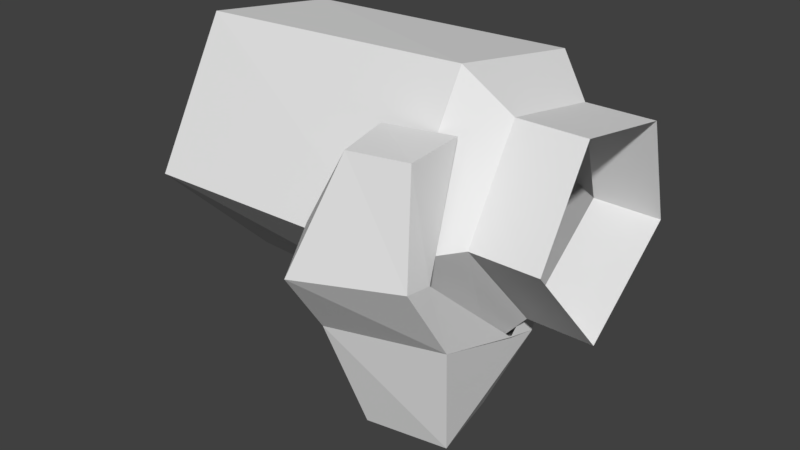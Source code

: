 # Source: bottle.blend  (saved by Blender 2.79.0; exported with 4.5.12 LTS)
import bpy
from mathutils import Matrix  # noqa: F401  (used for matrix-valued properties, if any)

bpy.ops.wm.read_factory_settings(use_empty=True)
scene = bpy.context.scene
scene.name = 'Scene'

# ---- collections
col_collection_1 = bpy.data.collections.new('Collection 1'); scene.collection.children.link(col_collection_1)

# ---- materials (node trees are filled in below, after node groups)
mat_mtl_06000600 = bpy.data.materials.new('mtl_06000600')
mat_mtl_06000600.alpha_threshold = 0.0
mat_mtl_06000600.use_transparent_shadow = False
mat_mtl_06000600.roughness = 0.5
mat_mtl_06000800 = bpy.data.materials.new('mtl_06000800')
mat_mtl_06000800.alpha_threshold = 0.0
mat_mtl_06000800.use_transparent_shadow = False
mat_mtl_06000800.roughness = 0.5
mat_mtl_06000a00 = bpy.data.materials.new('mtl_06000A00')
mat_mtl_06000a00.alpha_threshold = 0.0
mat_mtl_06000a00.use_transparent_shadow = False
mat_mtl_06000a00.roughness = 0.5
mat_mtl_04000000 = bpy.data.materials.new('mtl_04000000')
mat_mtl_04000000.alpha_threshold = 0.0
mat_mtl_04000000.use_transparent_shadow = False
mat_mtl_04000000.roughness = 0.5

# ---- material node trees

# ---- world
world_world = bpy.data.worlds.new('World'); scene.world = world_world
world_world.color = (0.05088, 0.05088, 0.05088)
world_world.use_sun_shadow = False
world_world.sun_shadow_jitter_overblur = 0.0
world_world.cycles.sampling_method = 'MANUAL'

# ---- meshes
me_me_060072b0 = bpy.data.meshes.new('me_060072B0')
me_me_060072b0.from_pydata([(-5.062, -2.458, 9.771), (-2.167, -2.875, 0.1875), (-2.979, -5.417, 7.5), (1.562, 6.354, 5.521), (4.229, 4.062, 5.562), (0.5833, 5.021, 2.708), (2.812, -1.854, 0.04167), (3.875, -3.438, 7.583), (-3.333, 1.646, 0.2292), (-1.25, 2.167, 4.604), (1.917, 2.875, 0.1042)], [], [(0, 1, 2), (3, 4, 5), (6, 4, 7), (0, 8, 1), (9, 8, 0), (8, 5, 10), (9, 5, 8), (10, 4, 6), (5, 4, 10), (3, 5, 9)])
_uv = me_me_060072b0.uv_layers.new(name='UVMap')
_uv.uv.foreach_set('vector', [-0.06836, 0.4956, 0.1309, 1.008, 0.03711, 0.5308, 0.09277, 0.625, -0.04688, 0.647, 0.1582, 0.5562, 0.29, 0.5122, 0.2266, 0.772, 0.0166, 0.7935, -0.06836, 0.4956, 0.1133, 1.074, 0.1309, 1.008, 0.2959, 0.603, 0.4395, 0.498, 0.666, 0.7407, 0.4395, 0.498, 0.1582, 0.5562, 0.08691, 0.5054, 0.2959, 0.603, 0.1582, 0.5562, 0.4395, 0.498, 0.3291, 0.479, 0.2266, 0.772, 0.29, 0.5122, 0.1582, 0.5562, -0.04688, 0.647, 0.08691, 0.5054, 0.09277, 0.625, 0.1582, 0.5562, 0.2959, 0.603])
_ca = me_me_060072b0.color_attributes.new('Col', 'BYTE_COLOR', 'CORNER')
_ca.data.foreach_set('color', [0.107, 0.107, 0.107, 1.0, 0.1812, 0.1812, 0.1812, 1.0, 0.2384, 0.2384, 0.2384, 1.0, 0.0648, 0.0648, 0.0648, 1.0, 0.2384, 0.2384, 0.2384, 1.0, 0.05951, 0.05951, 0.05951, 1.0, 0.3763, 0.3763, 0.3763, 1.0, 0.2384, 0.2384, 0.2384, 1.0, 0.3712, 0.3712, 0.3712, 1.0, 0.107, 0.107, 0.107, 1.0, 0.05448, 0.05448, 0.05448, 1.0, 0.1812, 0.1812, 0.1812, 1.0, 0.07819, 0.07819, 0.07819, 1.0, 0.05448, 0.05448, 0.05448, 1.0, 0.107, 0.107, 0.107, 1.0, 0.05448, 0.05448, 0.05448, 1.0, 0.05951, 0.05951, 0.05951, 1.0, 0.1195, 0.1195, 0.1195, 1.0, 0.07819, 0.07819, 0.07819, 1.0, 0.05951, 0.05951, 0.05951, 1.0, 0.05448, 0.05448, 0.05448, 1.0, 0.1195, 0.1195, 0.1195, 1.0, 0.2384, 0.2384, 0.2384, 1.0, 0.3763, 0.3763, 0.3763, 1.0, 0.05951, 0.05951, 0.05951, 1.0, 0.2384, 0.2384, 0.2384, 1.0, 0.1195, 0.1195, 0.1195, 1.0, 0.0648, 0.0648, 0.0648, 1.0, 0.05951, 0.05951, 0.05951, 1.0, 0.07819, 0.07819, 0.07819, 1.0])
me_me_060072b0.materials.append(mat_mtl_06000600)
me_me_060072b0.use_remesh_preserve_volume = False
me_me_060072b0.use_remesh_preserve_attributes = False
me_me_060072b0.use_mirror_vertex_groups = False
me_me_060072b0.update()
me_me_06007270 = bpy.data.meshes.new('me_06007270')
me_me_06007270.from_pydata([(3.875, -3.438, 7.583), (-2.979, -5.417, 7.5), (2.812, -1.854, 0.04167), (-2.167, -2.875, 0.1875)], [], [(0, 1, 2), (2, 1, 3)])
_uv = me_me_06007270.uv_layers.new(name='UVMap')
_uv.uv.foreach_set('vector', [0.4727, 0.4775, 0.03125, 0.5034, 0.4404, 0.9692, 0.4404, 0.9692, 0.03125, 0.5034, 0.124, 0.9805])
_ca = me_me_06007270.color_attributes.new('Col', 'BYTE_COLOR', 'CORNER')
_ca.data.foreach_set('color', [0.3712, 0.3712, 0.3712, 1.0, 0.2384, 0.2384, 0.2384, 1.0, 0.3763, 0.3763, 0.3763, 1.0, 0.3763, 0.3763, 0.3763, 1.0, 0.2384, 0.2384, 0.2384, 1.0, 0.1812, 0.1812, 0.1812, 1.0])
me_me_06007270.materials.append(mat_mtl_06000800)
me_me_06007270.use_remesh_preserve_volume = False
me_me_06007270.use_remesh_preserve_attributes = False
me_me_06007270.use_mirror_vertex_groups = False
me_me_06007270.update()
me_me_06007110 = bpy.data.meshes.new('me_06007110')
me_me_06007110.from_pydata([(3.5, -2.458, 19.25), (3.562, -6.0, 19.06), (4.042, -5.146, 12.46), (-0.5, -3.375, 19.21), (0.3958, -7.0, 19.19), (1.562, 6.354, 5.521), (-1.25, 2.167, 4.604), (1.979, 7.0, 8.542), (3.625, 6.729, 8.958), (4.312, 1.771, 6.229), (4.229, 4.062, 5.562), (2.771, 7.771, 8.333), (3.875, -3.438, 7.583), (-2.021, -8.958, 12.29), (3.938, -6.729, 12.58), (-3.229, -6.042, 13.9), (-2.979, -5.417, 7.5), (-5.062, -2.458, 9.771)], [], [(0, 1, 2), (1, 3, 4), (0, 3, 1), (5, 6, 7), (8, 9, 10), (7, 11, 5), (11, 10, 5), (11, 8, 10), (11, 7, 8), (12, 9, 2), (10, 9, 12), (13, 14, 4), (13, 12, 14), (2, 14, 12), (15, 4, 3), (4, 15, 13), (1, 14, 2), (1, 4, 14), (16, 15, 17), (13, 16, 12), (13, 15, 16)])
_uv = me_me_06007110.uv_layers.new(name='UVMap')
_uv.uv.foreach_set('vector', [0.3047, 0.9678, 0.3076, 0.9609, 0.3535, 0.7803, 0.3076, 0.9609, 0.1426, 0.9883, 0.1836, 0.9502, 0.3047, 0.9678, 0.1426, 0.9883, 0.3076, 0.9609, 0.2012, -0.1162, 0.168, -0.3193, 0.3369, -0.07031, 0.3359, 0.06348, 0.2344, 0.09277, 0.1982, 0.08301, 0.3369, -0.07031, 0.3291, -0.0127, 0.2012, -0.1162, 0.3291, -0.0127, 0.1982, 0.08301, 0.2012, -0.1162, 0.3291, -0.0127, 0.3359, 0.06348, 0.1982, 0.08301, 0.3291, -0.0127, 0.3369, -0.07031, 0.3359, 0.06348, 0.374, 0.583, 0.3975, 0.5469, 0.3535, 0.7803, 0.5938, 0.7266, 0.5645, 0.624, 0.4785, 0.5049, 0.1172, 0.7432, 0.3477, 0.7852, 0.1836, 0.9502, 0.1172, 0.7432, 0.374, 0.583, 0.3477, 0.7852, 0.3535, 0.7803, 0.3477, 0.7852, 0.374, 0.583, 0.06641, 0.7598, 0.1836, 0.9502, 0.1426, 0.9883, 0.1836, 0.9502, 0.06641, 0.7598, 0.1172, 0.7432, 0.3076, 0.9609, 0.3477, 0.7852, 0.3535, 0.7803, 0.3076, 0.9609, 0.1836, 0.9502, 0.3477, 0.7852, 0.1074, 0.5449, 0.06641, 0.7598, 0.01953, 0.584, 0.1172, 0.7432, 0.1074, 0.5449, 0.374, 0.583, 0.1172, 0.7432, 0.06641, 0.7598, 0.1074, 0.5449])
_ca = me_me_06007110.color_attributes.new('Col', 'BYTE_COLOR', 'CORNER')
_ca.data.foreach_set('color', [0.4735, 0.4735, 0.4735, 1.0, 0.5271, 0.5271, 0.5271, 1.0, 0.402, 0.402, 0.402, 1.0, 0.5271, 0.5271, 0.5271, 1.0, 0.4287, 0.4287, 0.4287, 1.0, 0.4564, 0.4564, 0.4564, 1.0, 0.4735, 0.4735, 0.4735, 1.0, 0.4287, 0.4287, 0.4287, 1.0, 0.5271, 0.5271, 0.5271, 1.0, 0.0648, 0.0648, 0.0648, 1.0, 0.07819, 0.07819, 0.07819, 1.0, 0.1119, 0.1119, 0.1119, 1.0, 0.3231, 0.3231, 0.3231, 1.0, 0.3613, 0.3613, 0.3613, 1.0, 0.2384, 0.2384, 0.2384, 1.0, 0.1119, 0.1119, 0.1119, 1.0, 0.1529, 0.1529, 0.1529, 1.0, 0.0648, 0.0648, 0.0648, 1.0, 0.1529, 0.1529, 0.1529, 1.0, 0.2384, 0.2384, 0.2384, 1.0, 0.0648, 0.0648, 0.0648, 1.0, 0.1529, 0.1529, 0.1529, 1.0, 0.3231, 0.3231, 0.3231, 1.0, 0.2384, 0.2384, 0.2384, 1.0, 0.1529, 0.1529, 0.1529, 1.0, 0.1119, 0.1119, 0.1119, 1.0, 0.3231, 0.3231, 0.3231, 1.0, 0.3712, 0.3712, 0.3712, 1.0, 0.3613, 0.3613, 0.3613, 1.0, 0.402, 0.402, 0.402, 1.0, 0.2384, 0.2384, 0.2384, 1.0, 0.3613, 0.3613, 0.3613, 1.0, 0.3712, 0.3712, 0.3712, 1.0, 0.3467, 0.3467, 0.3467, 1.0, 0.5029, 0.5029, 0.5029, 1.0, 0.4564, 0.4564, 0.4564, 1.0, 0.3467, 0.3467, 0.3467, 1.0, 0.3712, 0.3712, 0.3712, 1.0, 0.5029, 0.5029, 0.5029, 1.0, 0.402, 0.402, 0.402, 1.0, 0.5029, 0.5029, 0.5029, 1.0, 0.3712, 0.3712, 0.3712, 1.0, 0.2346, 0.2346, 0.2346, 1.0, 0.4564, 0.4564, 0.4564, 1.0, 0.4287, 0.4287, 0.4287, 1.0, 0.4564, 0.4564, 0.4564, 1.0, 0.2346, 0.2346, 0.2346, 1.0, 0.3467, 0.3467, 0.3467, 1.0, 0.5271, 0.5271, 0.5271, 1.0, 0.5029, 0.5029, 0.5029, 1.0, 0.402, 0.402, 0.402, 1.0, 0.5271, 0.5271, 0.5271, 1.0, 0.4564, 0.4564, 0.4564, 1.0, 0.5029, 0.5029, 0.5029, 1.0, 0.2384, 0.2384, 0.2384, 1.0, 0.2346, 0.2346, 0.2346, 1.0, 0.107, 0.107, 0.107, 1.0, 0.3467, 0.3467, 0.3467, 1.0, 0.2384, 0.2384, 0.2384, 1.0, 0.3712, 0.3712, 0.3712, 1.0, 0.3467, 0.3467, 0.3467, 1.0, 0.2346, 0.2346, 0.2346, 1.0, 0.2384, 0.2384, 0.2384, 1.0])
me_me_06007110.materials.append(mat_mtl_06000a00)
me_me_06007110.use_remesh_preserve_volume = False
me_me_06007110.use_remesh_preserve_attributes = False
me_me_06007110.use_mirror_vertex_groups = False
me_me_06007110.update()
me_me_06007620 = bpy.data.meshes.new('me_06007620')
me_me_06007620.from_pydata([(2.562, 10.77, 11.81), (-14.85, 10.1, 11.81), (-14.9, 7.979, 20.33), (2.521, 8.312, 20.67), (-14.94, -0.875, 21.54), (2.458, -0.8958, 22.21), (-14.96, -5.625, 13.04), (2.479, 2.167, 4.583), (2.438, -5.979, 13.58), (-14.94, 1.875, 5.542), (4.938, -3.354, 13.92), (4.958, 0.125, 19.79), (4.979, 2.25, 7.458), (5.062, 8.292, 12.52), (5.021, 6.562, 18.71), (9.104, -3.354, 13.92), (9.125, 0.1042, 19.79), (9.146, 2.25, 7.458), (9.229, 8.271, 12.52), (9.188, 6.542, 18.73)], [], [(0, 1, 2), (0, 2, 3), (2, 4, 5), (2, 5, 3), (6, 7, 8), (9, 7, 6), (7, 9, 0), (0, 9, 1), (4, 6, 8), (4, 8, 5), (4, 2, 1), (4, 1, 9), (4, 9, 6), (8, 10, 11), (8, 11, 5), (7, 12, 10), (7, 10, 8), (0, 13, 12), (0, 12, 7), (3, 14, 13), (3, 13, 0), (5, 11, 14), (5, 14, 3), (10, 15, 16), (10, 16, 11), (12, 17, 15), (12, 15, 10), (13, 18, 17), (13, 17, 12), (14, 19, 18), (14, 18, 13), (11, 16, 19), (11, 19, 14)])
_uv = me_me_06007620.uv_layers.new(name='UVMap')
_uv.uv.foreach_set('vector', [0.25, 0.75, 0.25, 1.0, 0.01123, 1.0, 0.25, 0.75, 0.01123, 1.0, 0.0, 0.75, 0.25, 0.75, 0.25, 1.0, 0.0, 1.011, 0.25, 0.75, 0.0, 1.011, 0.0, 0.75, 0.0, 0.75, 0.25, 1.0, -0.02148, 1.0, 0.25, 0.75, 0.25, 1.0, 0.0, 0.75, 0.25, 1.0, -0.0004883, 0.98, 0.25, 0.75, 0.25, 0.75, -0.0004883, 0.98, 0.0, 0.75, 0.0, 0.9785, 0.0, 0.75, 0.25, 0.75, 0.0, 0.9785, 0.25, 0.75, 0.25, 1.0, -0.09473, 0.9863, 0.0, 0.75, 0.25, 0.75, -0.09473, 0.9863, 0.25, 0.75, 0.3765, 1.015, -0.09473, 0.9863, 0.3765, 1.015, 0.1069, 1.176, 0.25, 0.75, 0.2271, 0.8579, 0.05664, 0.8579, 0.25, 0.75, 0.05664, 0.8579, 0.0, 0.75, 0.25, 1.0, 0.2148, 0.8936, -0.03516, 0.8936, 0.25, 1.0, -0.03516, 0.8936, -0.105, 1.002, 0.25, 0.75, 0.2095, 0.8281, 0.03467, 0.8276, 0.25, 0.75, 0.03467, 0.8276, 0.0, 0.75, 0.25, 0.75, 0.2114, 0.8179, 0.03662, 0.8184, 0.25, 0.75, 0.03662, 0.8184, 0.0, 0.75, 0.25, 1.0, 0.2197, 0.8911, -0.03027, 0.8911, 0.25, 1.0, -0.03027, 0.8911, -0.1074, 1.001, 0.2271, 0.8579, 0.25, 1.0, 0.07959, 1.0, 0.2271, 0.8579, 0.07959, 1.0, 0.05664, 0.8579, 0.2148, 0.8936, 0.25, 0.75, 0.0, 0.75, 0.2148, 0.8936, 0.0, 0.75, -0.03516, 0.8936, 0.2095, 0.8281, 0.2026, 0.8921, 0.02783, 0.8921, 0.2095, 0.8281, 0.02783, 0.8921, 0.03467, 0.8276, 0.2114, 0.8179, 0.2109, 0.9312, 0.03613, 0.9316, 0.2114, 0.8179, 0.03613, 0.9316, 0.03662, 0.8184, 0.2197, 0.8911, 0.25, 0.75, 0.0, 0.75, 0.2197, 0.8911, 0.0, 0.75, -0.03027, 0.8911])
me_me_06007620.materials.append(mat_mtl_04000000)
me_me_06007620.use_remesh_preserve_volume = False
me_me_06007620.use_remesh_preserve_attributes = False
me_me_06007620.use_mirror_vertex_groups = False
me_me_06007620.update()

# ---- objects
ob_ob_060072b0 = bpy.data.objects.new('ob_060072B0', me_me_060072b0)
ob_ob_06007270 = bpy.data.objects.new('ob_06007270', me_me_06007270)
ob_ob_06007110 = bpy.data.objects.new('ob_06007110', me_me_06007110)
ob_ob_06007620 = bpy.data.objects.new('ob_06007620', me_me_06007620)

# ---- transforms, parenting, visibility, modifiers, constraints
ob_ob_060072b0.location = (0.0, 0.0, 0.0)
ob_ob_060072b0.scale = (0.05, 0.05, 0.05)
ob_ob_060072b0.lineart.crease_threshold = 0.0
_vg = ob_ob_060072b0.vertex_groups.new(name='limb_01')
_vg.add([0, 1, 2, 3, 4, 5, 6, 7, 8, 9, 10], 1.0, 'REPLACE')
_m = ob_ob_060072b0.modifiers.new('sk_0600DA48', 'ARMATURE')
ob_ob_06007270.location = (0.0, 0.0, 0.0)
ob_ob_06007270.scale = (0.05, 0.05, 0.05)
ob_ob_06007270.lineart.crease_threshold = 0.0
_vg = ob_ob_06007270.vertex_groups.new(name='limb_01')
_vg.add([0, 1, 2, 3], 1.0, 'REPLACE')
_m = ob_ob_06007270.modifiers.new('sk_0600DA48', 'ARMATURE')
ob_ob_06007110.location = (0.0, 0.0, 0.0)
ob_ob_06007110.scale = (0.05, 0.05, 0.05)
ob_ob_06007110.lineart.crease_threshold = 0.0
_vg = ob_ob_06007110.vertex_groups.new(name='limb_01')
_vg.add([0, 1, 2, 3, 4, 5, 6, 7, 8, 9, 10, 11, 12, 13, 14, 15, 16, 17], 1.0, 'REPLACE')
_m = ob_ob_06007110.modifiers.new('sk_0600DA48', 'ARMATURE')
ob_ob_06007620.location = (0.0, 0.0, 0.0)
ob_ob_06007620.scale = (0.05, 0.05, 0.05)
ob_ob_06007620.lineart.crease_threshold = 0.0

# ---- collection membership
col_collection_1.objects.link(ob_ob_060072b0)
col_collection_1.objects.link(ob_ob_06007270)
col_collection_1.objects.link(ob_ob_06007110)
col_collection_1.objects.link(ob_ob_06007620)

# ---- scene / render settings (as saved in the file)
scene.frame_start = 1; scene.frame_end = 1; scene.frame_set(1)
scene.render.engine = 'BLENDER_EEVEE_NEXT'
scene.render.resolution_percentage = 50
scene.render.dither_intensity = 0.0
scene.cycles.use_denoising = False
scene.cycles.samples = 128
scene.cycles.sampling_pattern = 'TABULATED_SOBOL'
scene.cycles.use_adaptive_sampling = False
scene.cycles.use_light_tree = False
scene.cycles.blur_glossy = 0.0
scene.cycles.sample_clamp_indirect = 0.0
scene.view_settings.view_transform = 'Standard'
bpy.context.view_layer.update()

# ---- added for rendering (the .blend has no active camera and no usable light): camera, sun
cam_auto = bpy.data.cameras.new('AutoCamera')
cam_auto.lens = 50.0
cam_auto.sensor_width = 36.0
cam_auto.clip_end = 1000.0
ob_auto_camera = bpy.data.objects.new('AutoCamera', cam_auto)
scene.collection.objects.link(ob_auto_camera)
ob_auto_camera.location = (1.62782, -2.07995, 1.97309)
ob_auto_camera.rotation_euler = (1.09748, -7.21219e-08, 0.694738)
scene.camera = ob_auto_camera
light_auto_sun = bpy.data.lights.new('AutoSun', 'SUN')
light_auto_sun.energy = 3.0
light_auto_sun.angle = 0.0523599
ob_auto_sun = bpy.data.objects.new('AutoSun', light_auto_sun)
scene.collection.objects.link(ob_auto_sun)
ob_auto_sun.rotation_euler = (0.872665, 0.174533, 0.523599)
bpy.context.view_layer.update()
